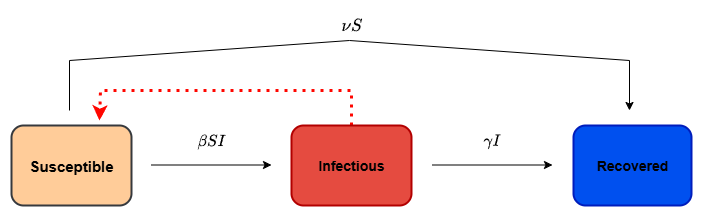

The diagram above was exported from draw.io. Its source (the exported page's mxGraphModel, read from the mxfile embedded in the PNG):
<mxGraphModel dx="1213" dy="730" grid="1" gridSize="10" guides="1" tooltips="1" connect="1" arrows="1" fold="1" page="1" pageScale="1" pageWidth="850" pageHeight="1100" math="1" shadow="0">
  <root>
    <mxCell id="0" />
    <mxCell id="1" parent="0" />
    <mxCell id="r43U8z1P-nCa31MELR_8-16" value="" style="endArrow=classic;html=1;rounded=0;" parent="1" edge="1">
      <mxGeometry relative="1" as="geometry">
        <mxPoint x="120" y="270" as="sourcePoint" />
        <mxPoint x="680" y="270" as="targetPoint" />
        <Array as="points">
          <mxPoint x="120" y="220" />
          <mxPoint x="400" y="200" />
          <mxPoint x="680" y="220" />
        </Array>
      </mxGeometry>
    </mxCell>
    <mxCell id="r43U8z1P-nCa31MELR_8-19" value="&lt;font style=&quot;font-size: 15px;&quot;&gt;\(\nu S\)&lt;/font&gt;" style="text;strokeColor=none;align=center;fillColor=none;html=1;verticalAlign=middle;whiteSpace=wrap;rounded=0;fontFamily=Helvetica;fontSize=11;fontColor=default;labelBackgroundColor=default;resizable=0;" parent="1" vertex="1">
      <mxGeometry x="372" y="170" width="60" height="30" as="geometry" />
    </mxCell>
    <mxCell id="-V-JFWFtaBnc93Dh3EvC-1" value="&lt;b&gt;&lt;font style=&quot;font-size: 15px;&quot;&gt;Susceptible&lt;/font&gt;&lt;/b&gt;" style="rounded=1;whiteSpace=wrap;html=1;fillColor=light-dark(#FFCC99,#115E0C);strokeColor=light-dark(#36393D,#FFFFFF);strokeWidth=2;" parent="1" vertex="1">
      <mxGeometry x="62" y="285" width="120" height="80" as="geometry" />
    </mxCell>
    <mxCell id="-V-JFWFtaBnc93Dh3EvC-2" value="" style="endArrow=classic;html=1;rounded=0;exitX=1;exitY=0.5;exitDx=0;exitDy=0;" parent="1" edge="1">
      <mxGeometry width="50" height="50" relative="1" as="geometry">
        <mxPoint x="202" y="324.5" as="sourcePoint" />
        <mxPoint x="322" y="324.5" as="targetPoint" />
      </mxGeometry>
    </mxCell>
    <mxCell id="MPgYMglcwnVJjD-wjzXG-4" style="edgeStyle=orthogonalEdgeStyle;rounded=0;orthogonalLoop=1;jettySize=auto;html=1;exitX=0.5;exitY=0;exitDx=0;exitDy=0;dashed=1;dashPattern=1 2;strokeColor=#FF0600;strokeWidth=3;" edge="1" parent="1" source="-V-JFWFtaBnc93Dh3EvC-3">
      <mxGeometry relative="1" as="geometry">
        <mxPoint x="150" y="280" as="targetPoint" />
        <Array as="points">
          <mxPoint x="402" y="250" />
          <mxPoint x="151" y="250" />
        </Array>
      </mxGeometry>
    </mxCell>
    <mxCell id="-V-JFWFtaBnc93Dh3EvC-3" value="&lt;b&gt;&lt;font style=&quot;font-size: 14px; color: rgb(0, 0, 0);&quot;&gt;Infectious&lt;/font&gt;&lt;/b&gt;" style="rounded=1;whiteSpace=wrap;html=1;fillColor=light-dark(#E54B40,#FF6450);fontColor=#ffffff;strokeColor=light-dark(#B20000,#FFFFFF);strokeWidth=2;" parent="1" vertex="1">
      <mxGeometry x="342" y="285" width="120" height="80" as="geometry" />
    </mxCell>
    <mxCell id="-V-JFWFtaBnc93Dh3EvC-4" value="&lt;font style=&quot;color: rgb(0, 0, 0); font-size: 14px;&quot;&gt;&lt;b style=&quot;&quot;&gt;Recovered&lt;/b&gt;&lt;/font&gt;" style="rounded=1;whiteSpace=wrap;html=1;fillColor=light-dark(#0050EF,#4DB0FF);fontColor=#ffffff;strokeColor=light-dark(#001DBC,#FFFFFF);strokeWidth=2;" parent="1" vertex="1">
      <mxGeometry x="624" y="285" width="118" height="80" as="geometry" />
    </mxCell>
    <mxCell id="-V-JFWFtaBnc93Dh3EvC-5" value="" style="endArrow=classic;html=1;rounded=0;exitX=1;exitY=0.5;exitDx=0;exitDy=0;" parent="1" edge="1">
      <mxGeometry width="50" height="50" relative="1" as="geometry">
        <mxPoint x="483" y="324.5" as="sourcePoint" />
        <mxPoint x="603" y="324.5" as="targetPoint" />
      </mxGeometry>
    </mxCell>
    <mxCell id="-V-JFWFtaBnc93Dh3EvC-6" value="&lt;div&gt;&lt;div&gt;&lt;div&gt;&lt;font style=&quot;font-size: 14px;&quot;&gt;\(\beta S I\)&lt;/font&gt;&lt;/div&gt;&lt;/div&gt;&lt;/div&gt;" style="text;strokeColor=none;align=center;fillColor=none;html=1;verticalAlign=middle;whiteSpace=wrap;rounded=0;" parent="1" vertex="1">
      <mxGeometry x="232" y="285" width="60" height="30" as="geometry" />
    </mxCell>
    <mxCell id="-V-JFWFtaBnc93Dh3EvC-7" value="&lt;div&gt;&lt;div&gt;&lt;div&gt;&lt;font style=&quot;font-size: 14px;&quot;&gt;\(\gamma I\)&lt;/font&gt;&lt;/div&gt;&lt;/div&gt;&lt;/div&gt;" style="text;strokeColor=none;align=center;fillColor=none;html=1;verticalAlign=middle;whiteSpace=wrap;rounded=0;" parent="1" vertex="1">
      <mxGeometry x="513" y="285" width="60" height="30" as="geometry" />
    </mxCell>
  </root>
</mxGraphModel>